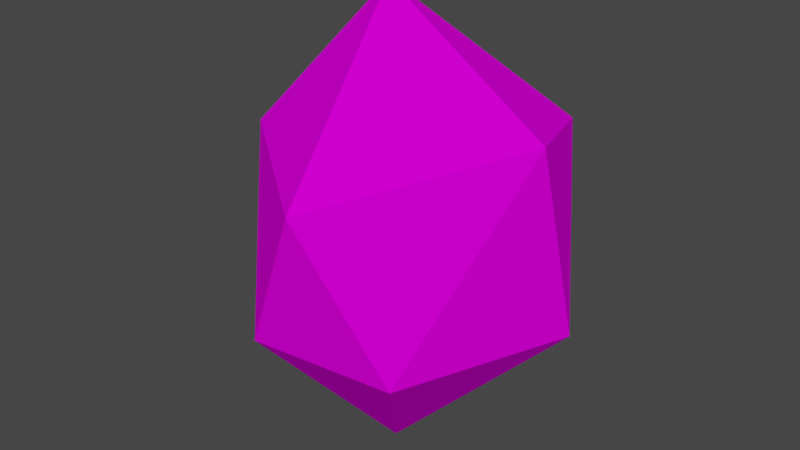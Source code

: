 # Source: spawn.blend  (saved by Blender 3.6.13; exported with 4.5.12 LTS)
import bpy
from mathutils import Matrix  # noqa: F401  (used for matrix-valued properties, if any)

bpy.ops.wm.read_factory_settings(use_empty=True)
scene = bpy.context.scene
scene.name = 'Scene'

# ---- collections
col_collection = bpy.data.collections.new('Collection'); scene.collection.children.link(col_collection)

# ---- images (referenced by path relative to the original .blend; pixels are not part of the script)
import os
ASSET_DIR = os.environ.get("B2B_ASSET_DIR", "")  # directory of the original .blend (textures are referenced by path, not embedded)
HERE = os.path.dirname(os.path.abspath(__file__))  # packed textures are extracted next to this script under _unpacked/

def load_image(name, relpath, width, height, colorspace="sRGB"):
    """Load a texture the original file referenced (path relative to the .blend, or extracted next to this script)."""
    p = next((c for c in (os.path.join(HERE, relpath), os.path.join(ASSET_DIR, relpath)) if relpath and os.path.exists(c)), "")
    if p:
        img = bpy.data.images.load(p, check_existing=True)
        img.name = name
    else:  # same state as the original file: an image datablock whose file is absent (Cycles renders it pink)
        img = bpy.data.images.new(name, width, height)
        img.source = "FILE"
        img.filepath = "//" + (relpath or name)
    img.colorspace_settings.name = colorspace
    return img
img_4k_alien_skin_2_diffuse_jpg_001 = load_image('4K-alien_skin_2-diffuse.jpg.001', '4K-alien_skin_2-diffuse.jpg', 1024, 1024, 'sRGB')

# ---- materials (node trees are filled in below, after node groups)
mat_material_001 = bpy.data.materials.new('Material.001')
mat_material_001.use_transparent_shadow = False

# ---- material node trees
mat_material_001.use_nodes = True; mat_material_001.node_tree.nodes.clear()
_N = mat_material_001.node_tree.nodes; _L = mat_material_001.node_tree.links
n0 = _N.new('ShaderNodeBsdfPrincipled'); n0.name = 'Principled BSDF'; n0.location = (10, 300)
n0.distribution = 'GGX'
n0.subsurface_method = 'RANDOM_WALK_SKIN'
n0.inputs[3].default_value = 1.45
n0.inputs[13].default_value = 0.0
n0.inputs[27].default_value = (0.0, 0.0, 0.0, 1.0)
n0.inputs[28].default_value = 1.0
n1 = _N.new('ShaderNodeOutputMaterial'); n1.name = 'Material Output'; n1.location = (300, 300)
n2 = _N.new('ShaderNodeTexImage'); n2.name = 'Image Texture'; n2.location = (-280, 275)
n2.image = img_4k_alien_skin_2_diffuse_jpg_001
_L.new(n0.outputs[0], n1.inputs[0])
_L.new(n2.outputs[0], n0.inputs[0])
n1.is_active_output = True

# ---- world
world_world = bpy.data.worlds.new('World'); scene.world = world_world
world_world.use_nodes = True; world_world.node_tree.nodes.clear()
_N = world_world.node_tree.nodes; _L = world_world.node_tree.links
n0 = _N.new('ShaderNodeOutputWorld'); n0.name = 'World Output'; n0.location = (300, 300)
n1 = _N.new('ShaderNodeBackground'); n1.name = 'Background'; n1.location = (10, 300)
n1.inputs[0].default_value = (0.05088, 0.05088, 0.05088, 1.0)
_L.new(n1.outputs[0], n0.inputs[0])
n0.is_active_output = True
world_world.color = (0.05088, 0.05088, 0.05088)
world_world.use_sun_shadow = False
world_world.sun_shadow_jitter_overblur = 0.0

# ---- meshes
me_icosphere = bpy.data.meshes.new('Icosphere')
me_icosphere.from_pydata([(-0.004899, 0.03112, -0.482), (0.227, -0.2725, -0.05204), (-0.2299, -0.3401, -0.03655), (-0.4815, 0.1521, 0.07665), (-0.2413, 0.518, 0.04521), (0.4655, 0.2611, -0.03306), (0.0103, -0.4206, 0.4709), (-0.4481, -0.06453, 0.5133), (-0.2854, 0.5095, 0.638), (0.2629, 0.5298, 0.5191), (0.4583, 0.07358, 0.626), (0.0, 0.0, 1.0)], [], [(0, 1, 2), (1, 0, 5), (0, 2, 3), (0, 3, 4), (0, 4, 5), (1, 5, 10), (2, 1, 6), (3, 2, 7), (4, 3, 8), (5, 4, 9), (1, 10, 6), (2, 6, 7), (3, 7, 8), (4, 8, 9), (5, 9, 10), (6, 10, 11), (7, 6, 11), (8, 7, 11), (9, 8, 11), (10, 9, 11)])
_uv = me_icosphere.uv_layers.new(name='UVMap')
_uv.uv.foreach_set('vector', [0.3286, 1.0, 0.5173, 0.8786, 0.5944, 0.9821, 0.5173, 0.8786, 0.3286, 1.0, 0.3286, 0.7114, 0.2805, 0.5779, 0.03076, 0.4829, 0.154, 0.3856, 0.2805, 0.5779, 0.154, 0.3856, 0.3286, 0.3173, 0.3526, 0.5325, 0.3286, 0.2083, 0.6075, 0.3814, 0.5173, 0.8786, 0.3286, 0.7114, 0.5718, 0.5419, 0.5944, 0.9821, 0.5173, 0.8786, 0.7339, 0.7875, 0.8372, 0.4501, 0.6075, 0.4331, 0.843, 0.2828, 0.3286, 0.3173, 0.154, 0.3856, 0.2112, 0.08998, 0.6075, 0.3814, 0.3286, 0.2083, 0.6075, 0.1033, 0.5173, 0.8786, 0.5718, 0.5419, 0.7339, 0.7875, 0.6075, 0.4331, 0.6075, 0.1914, 0.843, 0.2828, 0.154, 0.3856, -1.431e-08, 0.2448, 0.2112, 0.08998, 0.3286, 0.2083, 0.407, 1.185e-08, 0.6075, 0.1033, 0.09016, 0.9857, 0.05815, 0.8096, 0.2738, 0.8329, 0.7339, 0.7875, 0.5718, 0.5419, 0.7508, 0.5325, 0.843, 0.2828, 0.6075, 0.1914, 0.8233, -1.733e-08, 0.2112, 0.08998, -1.431e-08, 0.2448, -8.619e-10, 2.891e-08, 0.05815, 0.8096, -6.584e-08, 0.5779, 0.2943, 0.5779, 0.2738, 0.8329, 0.05815, 0.8096, 0.2943, 0.5779])
me_icosphere.materials.append(mat_material_001)
me_icosphere.update()

# ---- objects
ob_icosphere = bpy.data.objects.new('Icosphere', me_icosphere)

# ---- transforms, parenting, visibility, modifiers, constraints
ob_icosphere.location = (0.0, 0.0, 0.0)

# ---- collection membership
col_collection.objects.link(ob_icosphere)

# ---- scene / render settings (as saved in the file)
scene.frame_start = 1; scene.frame_end = 250; scene.frame_set(1)
scene.render.engine = 'BLENDER_EEVEE_NEXT'
scene.cycles.sampling_pattern = 'TABULATED_SOBOL'
scene.view_settings.view_transform = 'Filmic'
bpy.context.view_layer.update()

# ---- added for rendering (the .blend has no active camera and no usable light): camera, sun
cam_auto = bpy.data.cameras.new('AutoCamera')
cam_auto.lens = 50.0
cam_auto.sensor_width = 36.0
cam_auto.clip_end = 1000.0
ob_auto_camera = bpy.data.objects.new('AutoCamera', cam_auto)
scene.collection.objects.link(ob_auto_camera)
ob_auto_camera.location = (1.84163, -2.16496, 1.73872)
ob_auto_camera.rotation_euler = (1.09748, -7.21219e-08, 0.694738)
scene.camera = ob_auto_camera
light_auto_sun = bpy.data.lights.new('AutoSun', 'SUN')
light_auto_sun.energy = 3.0
light_auto_sun.angle = 0.0523599
ob_auto_sun = bpy.data.objects.new('AutoSun', light_auto_sun)
scene.collection.objects.link(ob_auto_sun)
ob_auto_sun.rotation_euler = (0.872665, 0.174533, 0.523599)
bpy.context.view_layer.update()

